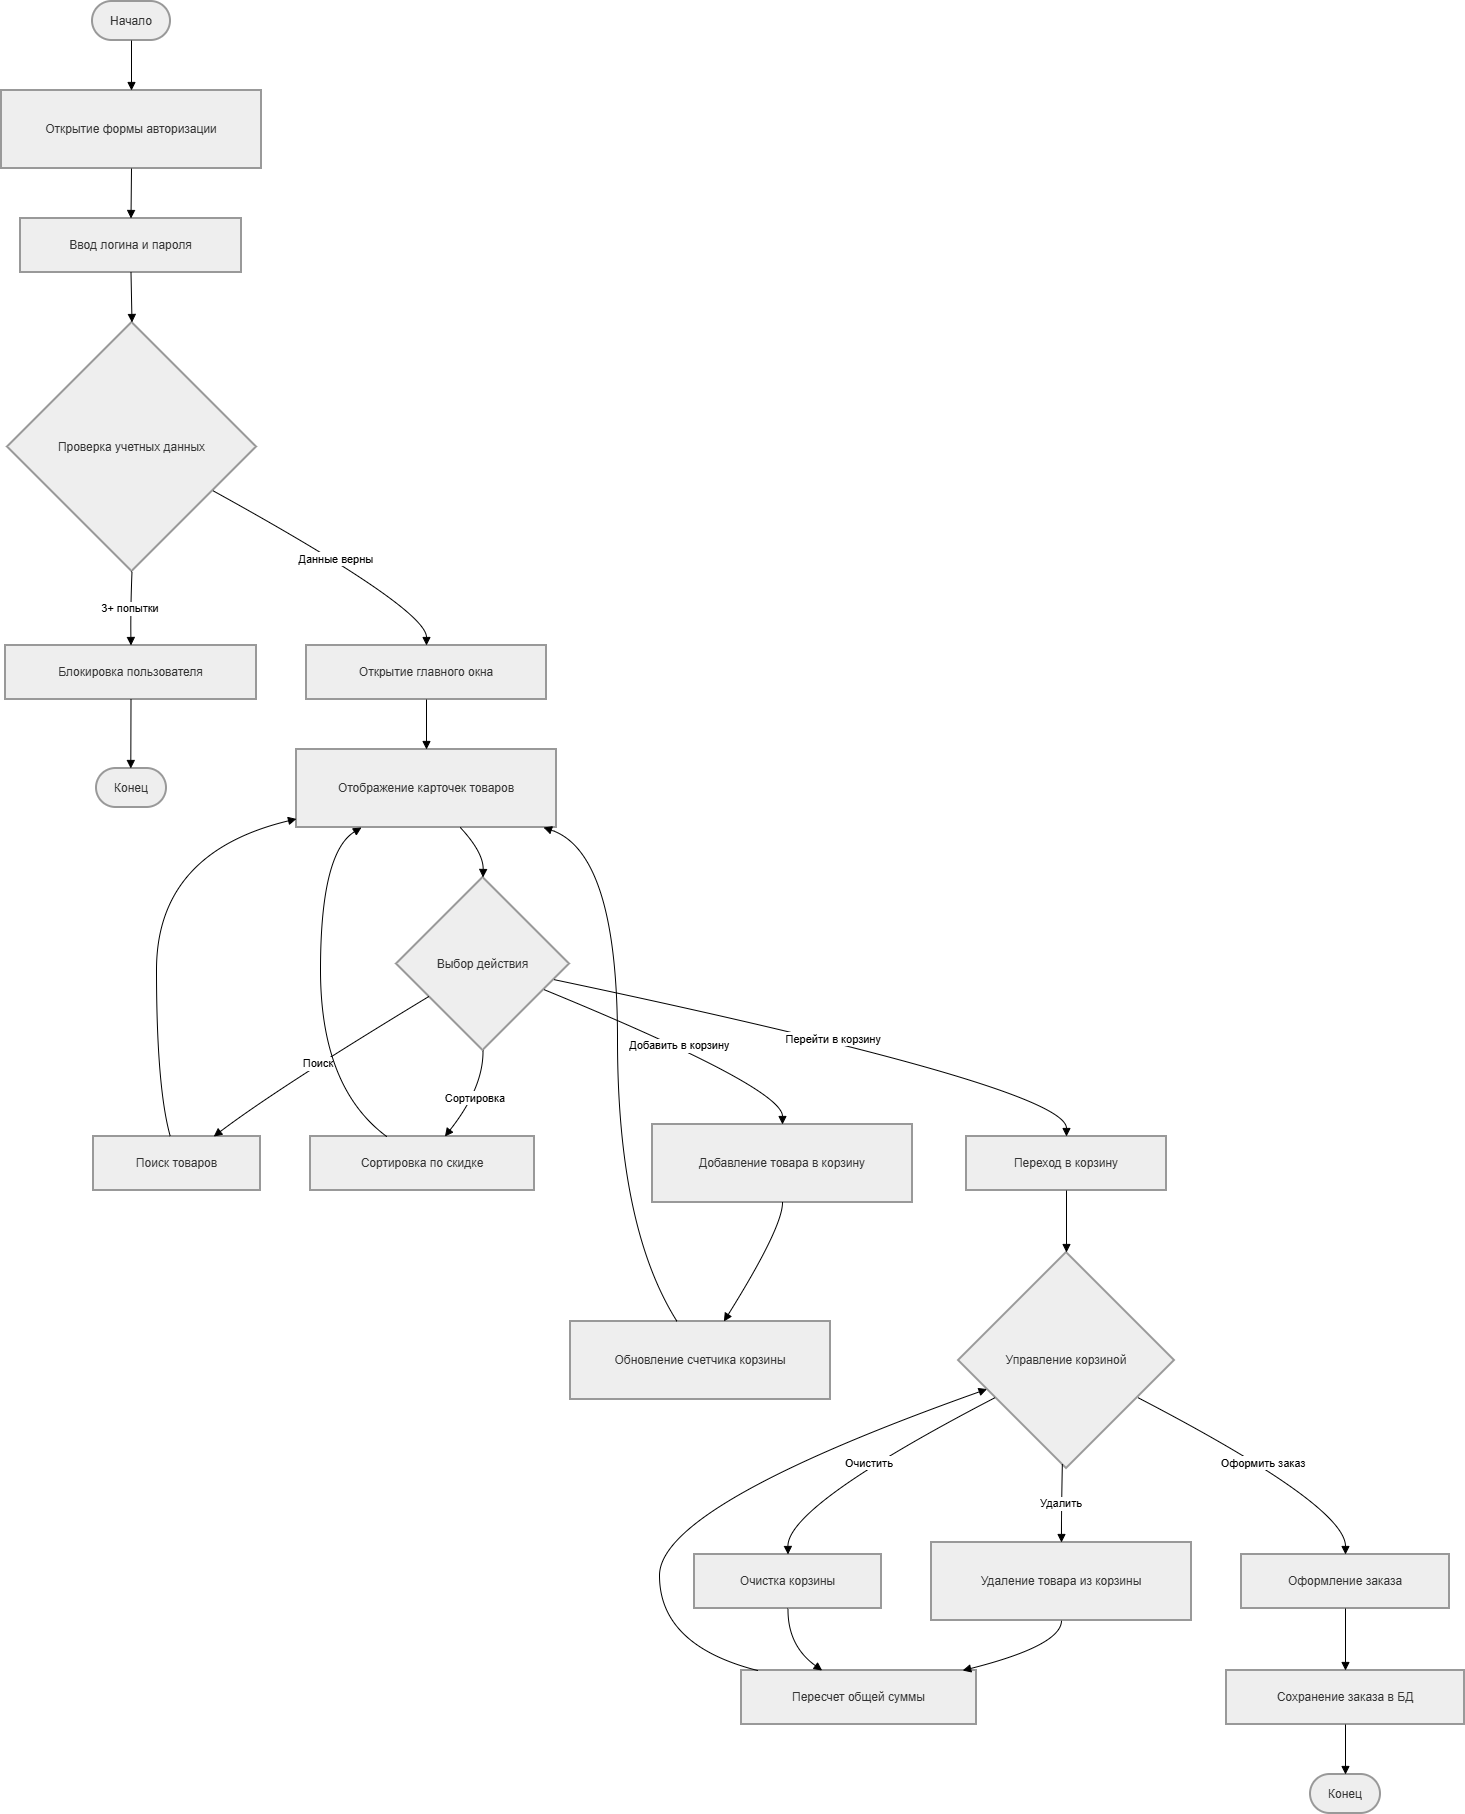

The diagram above was exported from draw.io. Its source (the exported page's mxGraphModel, read from the mxfile embedded in the PNG):
<mxGraphModel dx="1030" dy="570" grid="1" gridSize="10" guides="1" tooltips="1" connect="1" arrows="1" fold="1" page="1" pageScale="1" pageWidth="827" pageHeight="1169" math="0" shadow="0">
  <root>
    <mxCell id="0" />
    <mxCell id="1" parent="0" />
    <mxCell id="5y7LMdWTynqBNqFPIygn-1" parent="1" style="rounded=1;whiteSpace=wrap;arcSize=50;strokeWidth=2;fillColor=light-dark(#eeeeee,#1f2020);strokeColor=light-dark(#999999,#cccccc);fontColor=light-dark(#333333,#cccccc);" value="Начало" vertex="1">
      <mxGeometry height="39" width="78" x="111" y="110" as="geometry" />
    </mxCell>
    <mxCell id="5y7LMdWTynqBNqFPIygn-2" parent="1" style="whiteSpace=wrap;strokeWidth=2;fillColor=light-dark(#eeeeee,#1f2020);strokeColor=light-dark(#999999,#cccccc);fontColor=light-dark(#333333,#cccccc);" value="Открытие формы авторизации" vertex="1">
      <mxGeometry height="78" width="260" x="20" y="199" as="geometry" />
    </mxCell>
    <mxCell id="5y7LMdWTynqBNqFPIygn-3" parent="1" style="whiteSpace=wrap;strokeWidth=2;fillColor=light-dark(#eeeeee,#1f2020);strokeColor=light-dark(#999999,#cccccc);fontColor=light-dark(#333333,#cccccc);" value="Ввод логина и пароля" vertex="1">
      <mxGeometry height="54" width="221" x="39" y="327" as="geometry" />
    </mxCell>
    <mxCell id="5y7LMdWTynqBNqFPIygn-4" parent="1" style="rhombus;strokeWidth=2;whiteSpace=wrap;fillColor=light-dark(#eeeeee,#1f2020);strokeColor=light-dark(#999999,#cccccc);fontColor=light-dark(#333333,#cccccc);" value="Проверка учетных данных" vertex="1">
      <mxGeometry height="249" width="249" x="26" y="431" as="geometry" />
    </mxCell>
    <mxCell id="5y7LMdWTynqBNqFPIygn-5" parent="1" style="whiteSpace=wrap;strokeWidth=2;fillColor=light-dark(#eeeeee,#1f2020);strokeColor=light-dark(#999999,#cccccc);fontColor=light-dark(#333333,#cccccc);" value="Блокировка пользователя" vertex="1">
      <mxGeometry height="54" width="251" x="24" y="754" as="geometry" />
    </mxCell>
    <mxCell id="5y7LMdWTynqBNqFPIygn-6" parent="1" style="rounded=1;whiteSpace=wrap;arcSize=50;strokeWidth=2;fillColor=light-dark(#eeeeee,#1f2020);strokeColor=light-dark(#999999,#cccccc);fontColor=light-dark(#333333,#cccccc);" value="Конец" vertex="1">
      <mxGeometry height="39" width="70" x="115" y="877" as="geometry" />
    </mxCell>
    <mxCell id="5y7LMdWTynqBNqFPIygn-7" parent="1" style="whiteSpace=wrap;strokeWidth=2;fillColor=light-dark(#eeeeee,#1f2020);strokeColor=light-dark(#999999,#cccccc);fontColor=light-dark(#333333,#cccccc);" value="Открытие главного окна" vertex="1">
      <mxGeometry height="54" width="240" x="325" y="754" as="geometry" />
    </mxCell>
    <mxCell id="5y7LMdWTynqBNqFPIygn-8" parent="1" style="whiteSpace=wrap;strokeWidth=2;fillColor=light-dark(#eeeeee,#1f2020);strokeColor=light-dark(#999999,#cccccc);fontColor=light-dark(#333333,#cccccc);" value="Отображение карточек товаров" vertex="1">
      <mxGeometry height="78" width="260" x="315" y="858" as="geometry" />
    </mxCell>
    <mxCell id="5y7LMdWTynqBNqFPIygn-9" parent="1" style="rhombus;strokeWidth=2;whiteSpace=wrap;fillColor=light-dark(#eeeeee,#1f2020);strokeColor=light-dark(#999999,#cccccc);fontColor=light-dark(#333333,#cccccc);" value="Выбор действия" vertex="1">
      <mxGeometry height="173" width="173" x="415" y="986" as="geometry" />
    </mxCell>
    <mxCell id="5y7LMdWTynqBNqFPIygn-10" parent="1" style="whiteSpace=wrap;strokeWidth=2;fillColor=light-dark(#eeeeee,#1f2020);strokeColor=light-dark(#999999,#cccccc);fontColor=light-dark(#333333,#cccccc);" value="Поиск товаров" vertex="1">
      <mxGeometry height="54" width="167" x="112" y="1245" as="geometry" />
    </mxCell>
    <mxCell id="5y7LMdWTynqBNqFPIygn-11" parent="1" style="whiteSpace=wrap;strokeWidth=2;fillColor=light-dark(#eeeeee,#1f2020);strokeColor=light-dark(#999999,#cccccc);fontColor=light-dark(#333333,#cccccc);" value="Сортировка по скидке" vertex="1">
      <mxGeometry height="54" width="224" x="329" y="1245" as="geometry" />
    </mxCell>
    <mxCell id="5y7LMdWTynqBNqFPIygn-12" parent="1" style="whiteSpace=wrap;strokeWidth=2;fillColor=light-dark(#eeeeee,#1f2020);strokeColor=light-dark(#999999,#cccccc);fontColor=light-dark(#333333,#cccccc);" value="Добавление товара в корзину" vertex="1">
      <mxGeometry height="78" width="260" x="671" y="1233" as="geometry" />
    </mxCell>
    <mxCell id="5y7LMdWTynqBNqFPIygn-13" parent="1" style="whiteSpace=wrap;strokeWidth=2;fillColor=light-dark(#eeeeee,#1f2020);strokeColor=light-dark(#999999,#cccccc);fontColor=light-dark(#333333,#cccccc);" value="Обновление счетчика корзины" vertex="1">
      <mxGeometry height="78" width="260" x="589" y="1430" as="geometry" />
    </mxCell>
    <mxCell id="5y7LMdWTynqBNqFPIygn-14" parent="1" style="whiteSpace=wrap;strokeWidth=2;fillColor=light-dark(#eeeeee,#1f2020);strokeColor=light-dark(#999999,#cccccc);fontColor=light-dark(#333333,#cccccc);" value="Переход в корзину" vertex="1">
      <mxGeometry height="54" width="200" x="985" y="1245" as="geometry" />
    </mxCell>
    <mxCell id="5y7LMdWTynqBNqFPIygn-15" parent="1" style="rhombus;strokeWidth=2;whiteSpace=wrap;fillColor=light-dark(#eeeeee,#1f2020);strokeColor=light-dark(#999999,#cccccc);fontColor=light-dark(#333333,#cccccc);" value="Управление корзиной" vertex="1">
      <mxGeometry height="216" width="216" x="977" y="1361" as="geometry" />
    </mxCell>
    <mxCell id="5y7LMdWTynqBNqFPIygn-16" parent="1" style="whiteSpace=wrap;strokeWidth=2;fillColor=light-dark(#eeeeee,#1f2020);strokeColor=light-dark(#999999,#cccccc);fontColor=light-dark(#333333,#cccccc);" value="Удаление товара из корзины" vertex="1">
      <mxGeometry height="78" width="260" x="950" y="1651" as="geometry" />
    </mxCell>
    <mxCell id="5y7LMdWTynqBNqFPIygn-17" parent="1" style="whiteSpace=wrap;strokeWidth=2;fillColor=light-dark(#eeeeee,#1f2020);strokeColor=light-dark(#999999,#cccccc);fontColor=light-dark(#333333,#cccccc);" value="Пересчет общей суммы" vertex="1">
      <mxGeometry height="54" width="235" x="760" y="1779" as="geometry" />
    </mxCell>
    <mxCell id="5y7LMdWTynqBNqFPIygn-18" parent="1" style="whiteSpace=wrap;strokeWidth=2;fillColor=light-dark(#eeeeee,#1f2020);strokeColor=light-dark(#999999,#cccccc);fontColor=light-dark(#333333,#cccccc);" value="Очистка корзины" vertex="1">
      <mxGeometry height="54" width="187" x="713" y="1663" as="geometry" />
    </mxCell>
    <mxCell id="5y7LMdWTynqBNqFPIygn-19" parent="1" style="whiteSpace=wrap;strokeWidth=2;fillColor=light-dark(#eeeeee,#1f2020);strokeColor=light-dark(#999999,#cccccc);fontColor=light-dark(#333333,#cccccc);" value="Оформление заказа" vertex="1">
      <mxGeometry height="54" width="208" x="1260" y="1663" as="geometry" />
    </mxCell>
    <mxCell id="5y7LMdWTynqBNqFPIygn-20" parent="1" style="whiteSpace=wrap;strokeWidth=2;fillColor=light-dark(#eeeeee,#1f2020);strokeColor=light-dark(#999999,#cccccc);fontColor=light-dark(#333333,#cccccc);" value="Сохранение заказа в БД" vertex="1">
      <mxGeometry height="54" width="238" x="1245" y="1779" as="geometry" />
    </mxCell>
    <mxCell id="5y7LMdWTynqBNqFPIygn-21" parent="1" style="rounded=1;whiteSpace=wrap;arcSize=50;strokeWidth=2;fillColor=light-dark(#eeeeee,#1f2020);strokeColor=light-dark(#999999,#cccccc);fontColor=light-dark(#333333,#cccccc);" value="Конец" vertex="1">
      <mxGeometry height="39" width="70" x="1329" y="1883" as="geometry" />
    </mxCell>
    <mxCell id="5y7LMdWTynqBNqFPIygn-22" edge="1" parent="1" source="5y7LMdWTynqBNqFPIygn-1" style="curved=1;startArrow=none;endArrow=block;exitX=0.5;exitY=1;entryX=0.5;entryY=0;rounded=0;" target="5y7LMdWTynqBNqFPIygn-2" value="">
      <mxGeometry relative="1" as="geometry">
        <Array as="points" />
      </mxGeometry>
    </mxCell>
    <mxCell id="5y7LMdWTynqBNqFPIygn-23" edge="1" parent="1" source="5y7LMdWTynqBNqFPIygn-2" style="curved=1;startArrow=none;endArrow=block;exitX=0.5;exitY=1;entryX=0.5;entryY=0;rounded=0;" target="5y7LMdWTynqBNqFPIygn-3" value="">
      <mxGeometry relative="1" as="geometry">
        <Array as="points" />
      </mxGeometry>
    </mxCell>
    <mxCell id="5y7LMdWTynqBNqFPIygn-24" edge="1" parent="1" source="5y7LMdWTynqBNqFPIygn-3" style="curved=1;startArrow=none;endArrow=block;exitX=0.5;exitY=1;entryX=0.5;entryY=0;rounded=0;" target="5y7LMdWTynqBNqFPIygn-4" value="">
      <mxGeometry relative="1" as="geometry">
        <Array as="points" />
      </mxGeometry>
    </mxCell>
    <mxCell id="5y7LMdWTynqBNqFPIygn-25" edge="1" parent="1" source="5y7LMdWTynqBNqFPIygn-4" style="curved=1;startArrow=none;endArrow=block;exitX=0.5;exitY=1;entryX=0.5;entryY=-0.01;rounded=0;" target="5y7LMdWTynqBNqFPIygn-5" value="3+ попытки">
      <mxGeometry relative="1" as="geometry">
        <Array as="points">
          <mxPoint x="149" y="717" />
        </Array>
      </mxGeometry>
    </mxCell>
    <mxCell id="5y7LMdWTynqBNqFPIygn-26" edge="1" parent="1" source="5y7LMdWTynqBNqFPIygn-5" style="curved=1;startArrow=none;endArrow=block;exitX=0.5;exitY=0.99;entryX=0.49;entryY=0;rounded=0;" target="5y7LMdWTynqBNqFPIygn-6" value="">
      <mxGeometry relative="1" as="geometry">
        <Array as="points" />
      </mxGeometry>
    </mxCell>
    <mxCell id="5y7LMdWTynqBNqFPIygn-27" edge="1" parent="1" source="5y7LMdWTynqBNqFPIygn-4" style="curved=1;startArrow=none;endArrow=block;exitX=1;exitY=0.77;entryX=0.5;entryY=-0.01;rounded=0;" target="5y7LMdWTynqBNqFPIygn-7" value="Данные верны">
      <mxGeometry relative="1" as="geometry">
        <Array as="points">
          <mxPoint x="445" y="717" />
        </Array>
      </mxGeometry>
    </mxCell>
    <mxCell id="5y7LMdWTynqBNqFPIygn-28" edge="1" parent="1" source="5y7LMdWTynqBNqFPIygn-7" style="curved=1;startArrow=none;endArrow=block;exitX=0.5;exitY=0.99;entryX=0.5;entryY=0;rounded=0;" target="5y7LMdWTynqBNqFPIygn-8" value="">
      <mxGeometry relative="1" as="geometry">
        <Array as="points" />
      </mxGeometry>
    </mxCell>
    <mxCell id="5y7LMdWTynqBNqFPIygn-29" edge="1" parent="1" source="5y7LMdWTynqBNqFPIygn-8" style="curved=1;startArrow=none;endArrow=block;exitX=0.63;exitY=1;entryX=0.5;entryY=0;rounded=0;" target="5y7LMdWTynqBNqFPIygn-9" value="">
      <mxGeometry relative="1" as="geometry">
        <Array as="points">
          <mxPoint x="502" y="961" />
        </Array>
      </mxGeometry>
    </mxCell>
    <mxCell id="5y7LMdWTynqBNqFPIygn-30" edge="1" parent="1" source="5y7LMdWTynqBNqFPIygn-9" style="curved=1;startArrow=none;endArrow=block;exitX=0;exitY=0.8;entryX=0.72;entryY=0;rounded=0;" target="5y7LMdWTynqBNqFPIygn-10" value="Поиск">
      <mxGeometry relative="1" as="geometry">
        <Array as="points">
          <mxPoint x="297" y="1196" />
        </Array>
      </mxGeometry>
    </mxCell>
    <mxCell id="5y7LMdWTynqBNqFPIygn-31" edge="1" parent="1" source="5y7LMdWTynqBNqFPIygn-10" style="curved=1;startArrow=none;endArrow=block;exitX=0.46;exitY=0;entryX=0;entryY=0.89;rounded=0;" target="5y7LMdWTynqBNqFPIygn-8" value="">
      <mxGeometry relative="1" as="geometry">
        <Array as="points">
          <mxPoint x="175" y="1196" />
          <mxPoint x="175" y="961" />
        </Array>
      </mxGeometry>
    </mxCell>
    <mxCell id="5y7LMdWTynqBNqFPIygn-32" edge="1" parent="1" source="5y7LMdWTynqBNqFPIygn-9" style="curved=1;startArrow=none;endArrow=block;exitX=0.5;exitY=1;entryX=0.6;entryY=0;rounded=0;" target="5y7LMdWTynqBNqFPIygn-11" value="Сортировка">
      <mxGeometry relative="1" as="geometry">
        <Array as="points">
          <mxPoint x="502" y="1196" />
        </Array>
      </mxGeometry>
    </mxCell>
    <mxCell id="5y7LMdWTynqBNqFPIygn-33" edge="1" parent="1" source="5y7LMdWTynqBNqFPIygn-11" style="curved=1;startArrow=none;endArrow=block;exitX=0.34;exitY=0;entryX=0.25;entryY=1;rounded=0;" target="5y7LMdWTynqBNqFPIygn-8" value="">
      <mxGeometry relative="1" as="geometry">
        <Array as="points">
          <mxPoint x="339" y="1196" />
          <mxPoint x="339" y="961" />
        </Array>
      </mxGeometry>
    </mxCell>
    <mxCell id="5y7LMdWTynqBNqFPIygn-34" edge="1" parent="1" source="5y7LMdWTynqBNqFPIygn-9" style="curved=1;startArrow=none;endArrow=block;exitX=1;exitY=0.71;entryX=0.5;entryY=0;rounded=0;" target="5y7LMdWTynqBNqFPIygn-12" value="Добавить в корзину">
      <mxGeometry relative="1" as="geometry">
        <Array as="points">
          <mxPoint x="801" y="1196" />
        </Array>
      </mxGeometry>
    </mxCell>
    <mxCell id="5y7LMdWTynqBNqFPIygn-35" edge="1" parent="1" source="5y7LMdWTynqBNqFPIygn-12" style="curved=1;startArrow=none;endArrow=block;exitX=0.5;exitY=1;entryX=0.59;entryY=0;rounded=0;" target="5y7LMdWTynqBNqFPIygn-13" value="">
      <mxGeometry relative="1" as="geometry">
        <Array as="points">
          <mxPoint x="801" y="1336" />
        </Array>
      </mxGeometry>
    </mxCell>
    <mxCell id="5y7LMdWTynqBNqFPIygn-36" edge="1" parent="1" source="5y7LMdWTynqBNqFPIygn-13" style="curved=1;startArrow=none;endArrow=block;exitX=0.41;exitY=0;entryX=0.95;entryY=1;rounded=0;" target="5y7LMdWTynqBNqFPIygn-8" value="">
      <mxGeometry relative="1" as="geometry">
        <Array as="points">
          <mxPoint x="636" y="1336" />
          <mxPoint x="636" y="961" />
        </Array>
      </mxGeometry>
    </mxCell>
    <mxCell id="5y7LMdWTynqBNqFPIygn-37" edge="1" parent="1" source="5y7LMdWTynqBNqFPIygn-9" style="curved=1;startArrow=none;endArrow=block;exitX=1;exitY=0.61;entryX=0.5;entryY=0;rounded=0;" target="5y7LMdWTynqBNqFPIygn-14" value="Перейти в корзину">
      <mxGeometry relative="1" as="geometry">
        <Array as="points">
          <mxPoint x="1085" y="1196" />
        </Array>
      </mxGeometry>
    </mxCell>
    <mxCell id="5y7LMdWTynqBNqFPIygn-38" edge="1" parent="1" source="5y7LMdWTynqBNqFPIygn-14" style="curved=1;startArrow=none;endArrow=block;exitX=0.5;exitY=1;entryX=0.5;entryY=0;rounded=0;" target="5y7LMdWTynqBNqFPIygn-15" value="">
      <mxGeometry relative="1" as="geometry">
        <Array as="points" />
      </mxGeometry>
    </mxCell>
    <mxCell id="5y7LMdWTynqBNqFPIygn-39" edge="1" parent="1" source="5y7LMdWTynqBNqFPIygn-15" style="curved=1;startArrow=none;endArrow=block;exitX=0.48;exitY=1;entryX=0.5;entryY=0;rounded=0;" target="5y7LMdWTynqBNqFPIygn-16" value="Удалить">
      <mxGeometry relative="1" as="geometry">
        <Array as="points">
          <mxPoint x="1080" y="1614" />
        </Array>
      </mxGeometry>
    </mxCell>
    <mxCell id="5y7LMdWTynqBNqFPIygn-40" edge="1" parent="1" source="5y7LMdWTynqBNqFPIygn-16" style="curved=1;startArrow=none;endArrow=block;exitX=0.5;exitY=1;entryX=0.95;entryY=-0.01;rounded=0;" target="5y7LMdWTynqBNqFPIygn-17" value="">
      <mxGeometry relative="1" as="geometry">
        <Array as="points">
          <mxPoint x="1080" y="1754" />
        </Array>
      </mxGeometry>
    </mxCell>
    <mxCell id="5y7LMdWTynqBNqFPIygn-41" edge="1" parent="1" source="5y7LMdWTynqBNqFPIygn-17" style="curved=1;startArrow=none;endArrow=block;exitX=0.06;exitY=-0.01;entryX=0;entryY=0.68;rounded=0;" target="5y7LMdWTynqBNqFPIygn-15" value="">
      <mxGeometry relative="1" as="geometry">
        <Array as="points">
          <mxPoint x="678" y="1754" />
          <mxPoint x="678" y="1614" />
        </Array>
      </mxGeometry>
    </mxCell>
    <mxCell id="5y7LMdWTynqBNqFPIygn-42" edge="1" parent="1" source="5y7LMdWTynqBNqFPIygn-15" style="curved=1;startArrow=none;endArrow=block;exitX=0;exitY=0.76;entryX=0.5;entryY=-0.01;rounded=0;" target="5y7LMdWTynqBNqFPIygn-18" value="Очистить">
      <mxGeometry relative="1" as="geometry">
        <Array as="points">
          <mxPoint x="806" y="1614" />
        </Array>
      </mxGeometry>
    </mxCell>
    <mxCell id="5y7LMdWTynqBNqFPIygn-43" edge="1" parent="1" source="5y7LMdWTynqBNqFPIygn-18" style="curved=1;startArrow=none;endArrow=block;exitX=0.5;exitY=0.99;entryX=0.34;entryY=-0.01;rounded=0;" target="5y7LMdWTynqBNqFPIygn-17" value="">
      <mxGeometry relative="1" as="geometry">
        <Array as="points">
          <mxPoint x="806" y="1754" />
        </Array>
      </mxGeometry>
    </mxCell>
    <mxCell id="5y7LMdWTynqBNqFPIygn-44" edge="1" parent="1" source="5y7LMdWTynqBNqFPIygn-15" style="curved=1;startArrow=none;endArrow=block;exitX=1;exitY=0.76;entryX=0.5;entryY=-0.01;rounded=0;" target="5y7LMdWTynqBNqFPIygn-19" value="Оформить заказ">
      <mxGeometry relative="1" as="geometry">
        <Array as="points">
          <mxPoint x="1364" y="1614" />
        </Array>
      </mxGeometry>
    </mxCell>
    <mxCell id="5y7LMdWTynqBNqFPIygn-45" edge="1" parent="1" source="5y7LMdWTynqBNqFPIygn-19" style="curved=1;startArrow=none;endArrow=block;exitX=0.5;exitY=0.99;entryX=0.5;entryY=-0.01;rounded=0;" target="5y7LMdWTynqBNqFPIygn-20" value="">
      <mxGeometry relative="1" as="geometry">
        <Array as="points" />
      </mxGeometry>
    </mxCell>
    <mxCell id="5y7LMdWTynqBNqFPIygn-46" edge="1" parent="1" source="5y7LMdWTynqBNqFPIygn-20" style="curved=1;startArrow=none;endArrow=block;exitX=0.5;exitY=0.99;entryX=0.5;entryY=-0.01;rounded=0;" target="5y7LMdWTynqBNqFPIygn-21" value="">
      <mxGeometry relative="1" as="geometry">
        <Array as="points" />
      </mxGeometry>
    </mxCell>
  </root>
</mxGraphModel>